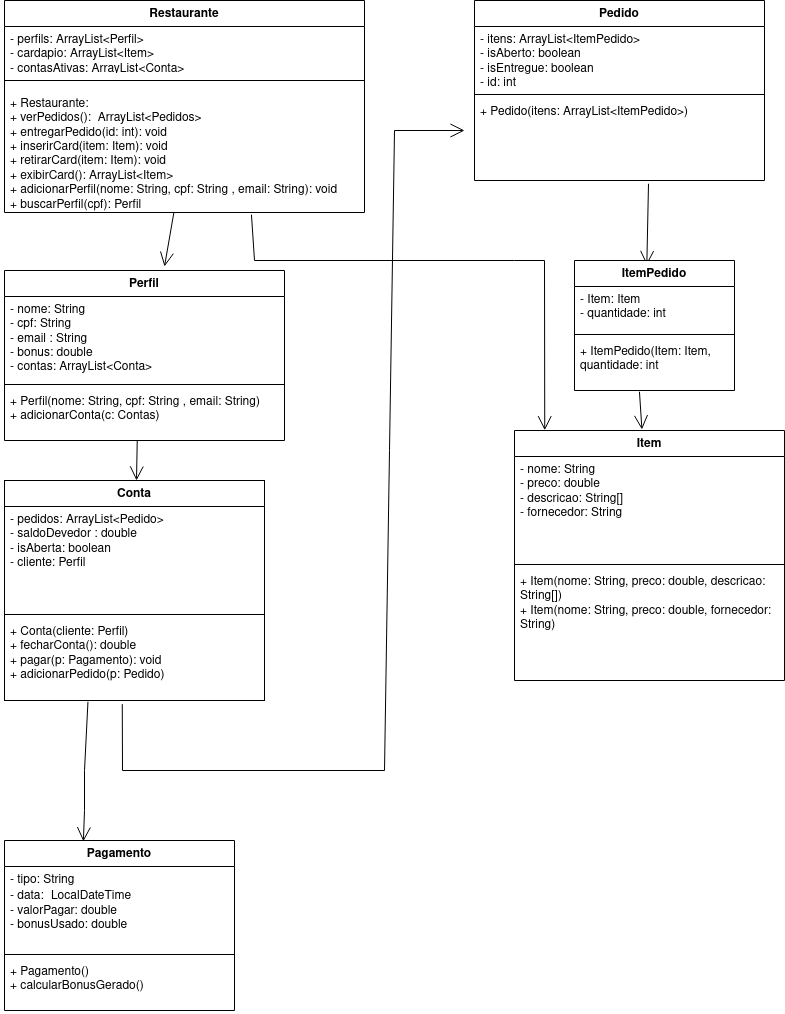

The diagram above was exported from draw.io. Its source (the exported page's mxGraphModel, read from the mxfile embedded in the PNG):
<mxGraphModel dx="1349" dy="599" grid="1" gridSize="10" guides="1" tooltips="1" connect="1" arrows="1" fold="1" page="1" pageScale="1" pageWidth="850" pageHeight="1100" math="0" shadow="0">
  <root>
    <mxCell id="0" />
    <mxCell id="1" parent="0" />
    <mxCell id="qXLbd6ZSn-mXlmEK_1_s-3" parent="1" style="swimlane;fontStyle=1;align=center;verticalAlign=top;childLayout=stackLayout;horizontal=1;startSize=26;horizontalStack=0;resizeParent=1;resizeParentMax=0;resizeLast=0;collapsible=1;marginBottom=0;whiteSpace=wrap;html=1;" value="Conta" vertex="1">
      <mxGeometry height="220" width="260" x="40" y="510" as="geometry" />
    </mxCell>
    <mxCell id="qXLbd6ZSn-mXlmEK_1_s-4" parent="qXLbd6ZSn-mXlmEK_1_s-3" style="text;strokeColor=none;fillColor=none;align=left;verticalAlign=top;spacingLeft=4;spacingRight=4;overflow=hidden;rotatable=0;points=[[0,0.5],[1,0.5]];portConstraint=eastwest;whiteSpace=wrap;html=1;shadow=1;" value="&lt;div&gt;- pedidos: ArrayList&amp;lt;Pedido&amp;gt;&lt;/div&gt;&lt;div&gt;- saldoDevedor : double&lt;/div&gt;- isAberta: boolean&lt;br&gt;- cliente: Perfil" vertex="1">
      <mxGeometry height="104" width="260" y="26" as="geometry" />
    </mxCell>
    <mxCell id="qXLbd6ZSn-mXlmEK_1_s-5" parent="qXLbd6ZSn-mXlmEK_1_s-3" style="line;strokeWidth=1;fillColor=none;align=left;verticalAlign=middle;spacingTop=-1;spacingLeft=3;spacingRight=3;rotatable=0;labelPosition=right;points=[];portConstraint=eastwest;strokeColor=inherit;" value="" vertex="1">
      <mxGeometry height="8" width="260" y="130" as="geometry" />
    </mxCell>
    <mxCell id="qXLbd6ZSn-mXlmEK_1_s-6" parent="qXLbd6ZSn-mXlmEK_1_s-3" style="text;strokeColor=none;fillColor=none;align=left;verticalAlign=top;spacingLeft=4;spacingRight=4;overflow=hidden;rotatable=0;points=[[0,0.5],[1,0.5]];portConstraint=eastwest;whiteSpace=wrap;html=1;" value="+ Conta(cliente: Perfil)&lt;br&gt;+ fecharConta(): double&lt;br&gt;+ pagar(p: Pagamento): void&lt;br&gt;+ adicionarPedido(p: Pedido)" vertex="1">
      <mxGeometry height="82" width="260" y="138" as="geometry" />
    </mxCell>
    <mxCell id="bItFs67tqLW1FM02m3qh-1" parent="1" style="swimlane;fontStyle=1;align=center;verticalAlign=top;childLayout=stackLayout;horizontal=1;startSize=26;horizontalStack=0;resizeParent=1;resizeParentMax=0;resizeLast=0;collapsible=1;marginBottom=0;whiteSpace=wrap;html=1;" value="Pedido" vertex="1">
      <mxGeometry height="180" width="290" x="510" y="30" as="geometry" />
    </mxCell>
    <mxCell id="bItFs67tqLW1FM02m3qh-2" parent="bItFs67tqLW1FM02m3qh-1" style="text;strokeColor=none;fillColor=none;align=left;verticalAlign=top;spacingLeft=4;spacingRight=4;overflow=hidden;rotatable=0;points=[[0,0.5],[1,0.5]];portConstraint=eastwest;whiteSpace=wrap;html=1;" value="&lt;div&gt;- itens: ArrayList&amp;lt;ItemPedido&amp;gt;&lt;/div&gt;&lt;div&gt;- isAberto: boolean&lt;br&gt;- isEntregue: boolean&amp;nbsp;&lt;/div&gt;&lt;div&gt;- id: int&lt;/div&gt;" vertex="1">
      <mxGeometry height="64" width="290" y="26" as="geometry" />
    </mxCell>
    <mxCell id="bItFs67tqLW1FM02m3qh-3" parent="bItFs67tqLW1FM02m3qh-1" style="line;strokeWidth=1;fillColor=none;align=left;verticalAlign=middle;spacingTop=-1;spacingLeft=3;spacingRight=3;rotatable=0;labelPosition=right;points=[];portConstraint=eastwest;strokeColor=inherit;" value="" vertex="1">
      <mxGeometry height="8" width="290" y="90" as="geometry" />
    </mxCell>
    <mxCell id="bItFs67tqLW1FM02m3qh-4" parent="bItFs67tqLW1FM02m3qh-1" style="text;strokeColor=none;fillColor=none;align=left;verticalAlign=top;spacingLeft=4;spacingRight=4;overflow=hidden;rotatable=0;points=[[0,0.5],[1,0.5]];portConstraint=eastwest;whiteSpace=wrap;html=1;" value="&lt;div&gt;+ Pedido(itens: ArrayList&amp;lt;ItemPedido&amp;gt;)&lt;/div&gt;&lt;div&gt;&lt;br&gt;&lt;/div&gt;" vertex="1">
      <mxGeometry height="82" width="290" y="98" as="geometry" />
    </mxCell>
    <mxCell id="tchc9hAtUYgR-PtNKLlI-2" parent="1" style="swimlane;fontStyle=1;align=center;verticalAlign=top;childLayout=stackLayout;horizontal=1;startSize=26;horizontalStack=0;resizeParent=1;resizeParentMax=0;resizeLast=0;collapsible=1;marginBottom=0;whiteSpace=wrap;html=1;" value="Item" vertex="1">
      <mxGeometry height="250" width="270" x="550" y="460" as="geometry" />
    </mxCell>
    <mxCell id="tchc9hAtUYgR-PtNKLlI-3" parent="tchc9hAtUYgR-PtNKLlI-2" style="text;strokeColor=none;fillColor=none;align=left;verticalAlign=top;spacingLeft=4;spacingRight=4;overflow=hidden;rotatable=0;points=[[0,0.5],[1,0.5]];portConstraint=eastwest;whiteSpace=wrap;html=1;" value="&lt;div&gt;- nome: String&lt;/div&gt;&lt;div&gt;- preco: double&lt;/div&gt;&lt;div&gt;- descricao: String[]&lt;/div&gt;&lt;div&gt;- fornecedor: String&lt;/div&gt;" vertex="1">
      <mxGeometry height="104" width="270" y="26" as="geometry" />
    </mxCell>
    <mxCell id="tchc9hAtUYgR-PtNKLlI-4" parent="tchc9hAtUYgR-PtNKLlI-2" style="line;strokeWidth=1;fillColor=none;align=left;verticalAlign=middle;spacingTop=-1;spacingLeft=3;spacingRight=3;rotatable=0;labelPosition=right;points=[];portConstraint=eastwest;strokeColor=inherit;" value="" vertex="1">
      <mxGeometry height="8" width="270" y="130" as="geometry" />
    </mxCell>
    <mxCell id="tchc9hAtUYgR-PtNKLlI-5" parent="tchc9hAtUYgR-PtNKLlI-2" style="text;strokeColor=none;fillColor=none;align=left;verticalAlign=top;spacingLeft=4;spacingRight=4;overflow=hidden;rotatable=0;points=[[0,0.5],[1,0.5]];portConstraint=eastwest;whiteSpace=wrap;html=1;" value="+ Item(nome: String, preco: double, descricao: String[])&lt;br&gt;+ Item(nome: String, preco: double, fornecedor: String)" vertex="1">
      <mxGeometry height="112" width="270" y="138" as="geometry" />
    </mxCell>
    <mxCell id="pib650HB2cD1Vqoidzbg-1" edge="1" parent="1" source="qXLbd6ZSn-mXlmEK_1_s-6" style="endArrow=open;endFill=1;endSize=12;html=1;rounded=0;exitX=0.453;exitY=1.044;exitDx=0;exitDy=0;exitPerimeter=0;" value="">
      <mxGeometry relative="1" width="160" as="geometry">
        <Array as="points">
          <mxPoint x="158" y="800" />
          <mxPoint x="420" y="800" />
          <mxPoint x="430" y="160" />
        </Array>
        <mxPoint x="350" y="370" as="sourcePoint" />
        <mxPoint x="500" y="160" as="targetPoint" />
      </mxGeometry>
    </mxCell>
    <mxCell id="pib650HB2cD1Vqoidzbg-2" parent="1" style="swimlane;fontStyle=1;align=center;verticalAlign=top;childLayout=stackLayout;horizontal=1;startSize=26;horizontalStack=0;resizeParent=1;resizeParentMax=0;resizeLast=0;collapsible=1;marginBottom=0;whiteSpace=wrap;html=1;" value="Restaurante" vertex="1">
      <mxGeometry height="212" width="360" x="40" y="30" as="geometry" />
    </mxCell>
    <mxCell id="pib650HB2cD1Vqoidzbg-3" parent="pib650HB2cD1Vqoidzbg-2" style="text;strokeColor=none;fillColor=none;align=left;verticalAlign=top;spacingLeft=4;spacingRight=4;overflow=hidden;rotatable=0;points=[[0,0.5],[1,0.5]];portConstraint=eastwest;whiteSpace=wrap;html=1;" value="- perfils: ArrayList&amp;lt;Perfil&amp;gt;&lt;br&gt;- cardapio: ArrayList&amp;lt;Item&amp;gt;&lt;br&gt;- contasAtivas: ArrayList&amp;lt;Conta&amp;gt;" vertex="1">
      <mxGeometry height="44" width="360" y="26" as="geometry" />
    </mxCell>
    <mxCell id="pib650HB2cD1Vqoidzbg-4" parent="pib650HB2cD1Vqoidzbg-2" style="line;strokeWidth=1;fillColor=none;align=left;verticalAlign=middle;spacingTop=-1;spacingLeft=3;spacingRight=3;rotatable=0;labelPosition=right;points=[];portConstraint=eastwest;strokeColor=inherit;" value="" vertex="1">
      <mxGeometry height="20" width="360" y="70" as="geometry" />
    </mxCell>
    <mxCell id="pib650HB2cD1Vqoidzbg-5" parent="pib650HB2cD1Vqoidzbg-2" style="text;strokeColor=none;fillColor=none;align=left;verticalAlign=top;spacingLeft=4;spacingRight=4;overflow=hidden;rotatable=0;points=[[0,0.5],[1,0.5]];portConstraint=eastwest;whiteSpace=wrap;html=1;" value="+ Restaurante:&amp;nbsp;&lt;br&gt;+ verPedidos():&amp;nbsp; ArrayList&amp;lt;Pedidos&amp;gt;&lt;br&gt;+ entregarPedido(id: int): void&lt;br&gt;+ inserirCard(item: Item): void&lt;br&gt;+ retirarCard(item: Item): void&lt;br&gt;+ exibirCard(): ArrayList&amp;lt;Item&amp;gt;&lt;br&gt;+ adicionarPerfil(nome: String, cpf: String , email: String): void&lt;br&gt;+ buscarPerfil(cpf): Perfil" vertex="1">
      <mxGeometry height="122" width="360" y="90" as="geometry" />
    </mxCell>
    <mxCell id="pib650HB2cD1Vqoidzbg-6" edge="1" parent="1" source="pib650HB2cD1Vqoidzbg-5" style="endArrow=open;endFill=1;endSize=12;html=1;rounded=0;" value="">
      <mxGeometry relative="1" width="160" as="geometry">
        <mxPoint x="350" y="360" as="sourcePoint" />
        <mxPoint x="200" y="296" as="targetPoint" />
      </mxGeometry>
    </mxCell>
    <mxCell id="pib650HB2cD1Vqoidzbg-7" edge="1" parent="1" source="bItFs67tqLW1FM02m3qh-4" style="endArrow=open;endFill=1;endSize=12;html=1;rounded=0;exitX=0.6;exitY=1.04;exitDx=0;exitDy=0;exitPerimeter=0;entryX=0.452;entryY=0.035;entryDx=0;entryDy=0;entryPerimeter=0;" target="Z4t9pojFLENzL21iixIN-1" value="">
      <mxGeometry relative="1" width="160" as="geometry">
        <mxPoint x="360" y="330" as="sourcePoint" />
        <mxPoint x="520" y="330" as="targetPoint" />
      </mxGeometry>
    </mxCell>
    <mxCell id="pib650HB2cD1Vqoidzbg-8" edge="1" parent="1" source="pib650HB2cD1Vqoidzbg-5" style="endArrow=open;endFill=1;endSize=12;html=1;rounded=0;exitX=0.686;exitY=1.018;exitDx=0;exitDy=0;exitPerimeter=0;entryX=0.112;entryY=-0.001;entryDx=0;entryDy=0;entryPerimeter=0;" target="tchc9hAtUYgR-PtNKLlI-2" value="">
      <mxGeometry relative="1" width="160" as="geometry">
        <Array as="points">
          <mxPoint x="290" y="290" />
          <mxPoint x="550" y="290" />
          <mxPoint x="580" y="290" />
        </Array>
        <mxPoint x="370" y="360" as="sourcePoint" />
        <mxPoint x="550" y="330" as="targetPoint" />
      </mxGeometry>
    </mxCell>
    <mxCell id="pib650HB2cD1Vqoidzbg-9" parent="1" style="swimlane;fontStyle=1;align=center;verticalAlign=top;childLayout=stackLayout;horizontal=1;startSize=26;horizontalStack=0;resizeParent=1;resizeParentMax=0;resizeLast=0;collapsible=1;marginBottom=0;whiteSpace=wrap;html=1;" value="Perfil" vertex="1">
      <mxGeometry height="170" width="280" x="40" y="300" as="geometry" />
    </mxCell>
    <mxCell id="pib650HB2cD1Vqoidzbg-10" parent="pib650HB2cD1Vqoidzbg-9" style="text;strokeColor=none;fillColor=none;align=left;verticalAlign=top;spacingLeft=4;spacingRight=4;overflow=hidden;rotatable=0;points=[[0,0.5],[1,0.5]];portConstraint=eastwest;whiteSpace=wrap;html=1;" value="&lt;div&gt;- nome: String&lt;/div&gt;&lt;div&gt;- cpf: String&lt;/div&gt;&lt;div&gt;- email : String&lt;/div&gt;- bonus: double&lt;br&gt;- contas: ArrayList&amp;lt;Conta&amp;gt;" vertex="1">
      <mxGeometry height="84" width="280" y="26" as="geometry" />
    </mxCell>
    <mxCell id="pib650HB2cD1Vqoidzbg-11" parent="pib650HB2cD1Vqoidzbg-9" style="line;strokeWidth=1;fillColor=none;align=left;verticalAlign=middle;spacingTop=-1;spacingLeft=3;spacingRight=3;rotatable=0;labelPosition=right;points=[];portConstraint=eastwest;strokeColor=inherit;" value="" vertex="1">
      <mxGeometry height="8" width="280" y="110" as="geometry" />
    </mxCell>
    <mxCell id="pib650HB2cD1Vqoidzbg-12" parent="pib650HB2cD1Vqoidzbg-9" style="text;strokeColor=none;fillColor=none;align=left;verticalAlign=top;spacingLeft=4;spacingRight=4;overflow=hidden;rotatable=0;points=[[0,0.5],[1,0.5]];portConstraint=eastwest;whiteSpace=wrap;html=1;" value="+ Perfil(nome: String, cpf: String , email: String)&lt;br&gt;+ adicionarConta(c: Contas)" vertex="1">
      <mxGeometry height="52" width="280" y="118" as="geometry" />
    </mxCell>
    <mxCell id="pib650HB2cD1Vqoidzbg-13" parent="1" style="swimlane;fontStyle=1;align=center;verticalAlign=top;childLayout=stackLayout;horizontal=1;startSize=26;horizontalStack=0;resizeParent=1;resizeParentMax=0;resizeLast=0;collapsible=1;marginBottom=0;whiteSpace=wrap;html=1;" value="Pagamento" vertex="1">
      <mxGeometry height="170" width="230" x="40" y="870" as="geometry" />
    </mxCell>
    <mxCell id="pib650HB2cD1Vqoidzbg-14" parent="pib650HB2cD1Vqoidzbg-13" style="text;strokeColor=none;fillColor=none;align=left;verticalAlign=top;spacingLeft=4;spacingRight=4;overflow=hidden;rotatable=0;points=[[0,0.5],[1,0.5]];portConstraint=eastwest;whiteSpace=wrap;html=1;" value="- tipo:&lt;font face=&quot;Helvetica&quot; style=&quot;font-size: 12px;&quot;&gt; String&lt;br&gt;- data:&lt;code&gt;&amp;nbsp;&lt;font face=&quot;Helvetica&quot;&gt;LocalDateTime&lt;/font&gt;&lt;/code&gt;&lt;br&gt;- valorPagar: double&lt;/font&gt;&lt;br&gt;- bonusUsado: double" vertex="1">
      <mxGeometry height="84" width="230" y="26" as="geometry" />
    </mxCell>
    <mxCell id="pib650HB2cD1Vqoidzbg-15" parent="pib650HB2cD1Vqoidzbg-13" style="line;strokeWidth=1;fillColor=none;align=left;verticalAlign=middle;spacingTop=-1;spacingLeft=3;spacingRight=3;rotatable=0;labelPosition=right;points=[];portConstraint=eastwest;strokeColor=inherit;" value="" vertex="1">
      <mxGeometry height="8" width="230" y="110" as="geometry" />
    </mxCell>
    <mxCell id="pib650HB2cD1Vqoidzbg-16" parent="pib650HB2cD1Vqoidzbg-13" style="text;strokeColor=none;fillColor=none;align=left;verticalAlign=top;spacingLeft=4;spacingRight=4;overflow=hidden;rotatable=0;points=[[0,0.5],[1,0.5]];portConstraint=eastwest;whiteSpace=wrap;html=1;" value="+ Pagamento()&lt;br&gt;+ calcularBonusGerado()" vertex="1">
      <mxGeometry height="52" width="230" y="118" as="geometry" />
    </mxCell>
    <mxCell id="pib650HB2cD1Vqoidzbg-17" edge="1" parent="1" source="pib650HB2cD1Vqoidzbg-12" style="endArrow=open;endFill=1;endSize=12;html=1;rounded=0;exitX=0.474;exitY=1.01;exitDx=0;exitDy=0;exitPerimeter=0;" target="qXLbd6ZSn-mXlmEK_1_s-3" value="">
      <mxGeometry relative="1" width="160" as="geometry">
        <mxPoint x="410" y="480" as="sourcePoint" />
        <mxPoint x="570" y="480" as="targetPoint" />
      </mxGeometry>
    </mxCell>
    <mxCell id="pib650HB2cD1Vqoidzbg-18" edge="1" parent="1" source="qXLbd6ZSn-mXlmEK_1_s-6" style="endArrow=open;endFill=1;endSize=12;html=1;rounded=0;entryX=0.343;entryY=0.005;entryDx=0;entryDy=0;exitX=0.321;exitY=1.015;exitDx=0;exitDy=0;exitPerimeter=0;entryPerimeter=0;" target="pib650HB2cD1Vqoidzbg-13" value="">
      <mxGeometry relative="1" width="160" as="geometry">
        <Array as="points">
          <mxPoint x="120" y="800" />
          <mxPoint x="120" y="840" />
        </Array>
        <mxPoint x="300" y="660" as="sourcePoint" />
        <mxPoint x="570" y="560" as="targetPoint" />
      </mxGeometry>
    </mxCell>
    <mxCell id="Z4t9pojFLENzL21iixIN-1" parent="1" style="swimlane;fontStyle=1;align=center;verticalAlign=top;childLayout=stackLayout;horizontal=1;startSize=26;horizontalStack=0;resizeParent=1;resizeParentMax=0;resizeLast=0;collapsible=1;marginBottom=0;whiteSpace=wrap;html=1;" value="ItemPedido" vertex="1">
      <mxGeometry height="130" width="160" x="610" y="290" as="geometry" />
    </mxCell>
    <mxCell id="Z4t9pojFLENzL21iixIN-2" parent="Z4t9pojFLENzL21iixIN-1" style="text;strokeColor=none;fillColor=none;align=left;verticalAlign=top;spacingLeft=4;spacingRight=4;overflow=hidden;rotatable=0;points=[[0,0.5],[1,0.5]];portConstraint=eastwest;whiteSpace=wrap;html=1;" value="&lt;div&gt;- Item: Item&lt;/div&gt;&lt;div&gt;- quantidade: int&lt;/div&gt;" vertex="1">
      <mxGeometry height="44" width="160" y="26" as="geometry" />
    </mxCell>
    <mxCell id="Z4t9pojFLENzL21iixIN-3" parent="Z4t9pojFLENzL21iixIN-1" style="line;strokeWidth=1;fillColor=none;align=left;verticalAlign=middle;spacingTop=-1;spacingLeft=3;spacingRight=3;rotatable=0;labelPosition=right;points=[];portConstraint=eastwest;strokeColor=inherit;" value="" vertex="1">
      <mxGeometry height="8" width="160" y="70" as="geometry" />
    </mxCell>
    <mxCell id="Z4t9pojFLENzL21iixIN-4" parent="Z4t9pojFLENzL21iixIN-1" style="text;strokeColor=none;fillColor=none;align=left;verticalAlign=top;spacingLeft=4;spacingRight=4;overflow=hidden;rotatable=0;points=[[0,0.5],[1,0.5]];portConstraint=eastwest;whiteSpace=wrap;html=1;" value="+ ItemPedido(Item: Item, quantidade: int" vertex="1">
      <mxGeometry height="52" width="160" y="78" as="geometry" />
    </mxCell>
    <mxCell id="pib650HB2cD1Vqoidzbg-24" edge="1" parent="1" source="Z4t9pojFLENzL21iixIN-4" style="endArrow=open;endFill=1;endSize=12;html=1;rounded=0;exitX=0.406;exitY=1.023;exitDx=0;exitDy=0;exitPerimeter=0;entryX=0.472;entryY=-0.004;entryDx=0;entryDy=0;entryPerimeter=0;" target="tchc9hAtUYgR-PtNKLlI-2" value="">
      <mxGeometry relative="1" width="160" as="geometry">
        <mxPoint x="650" y="440" as="sourcePoint" />
        <mxPoint x="810" y="440" as="targetPoint" />
      </mxGeometry>
    </mxCell>
  </root>
</mxGraphModel>